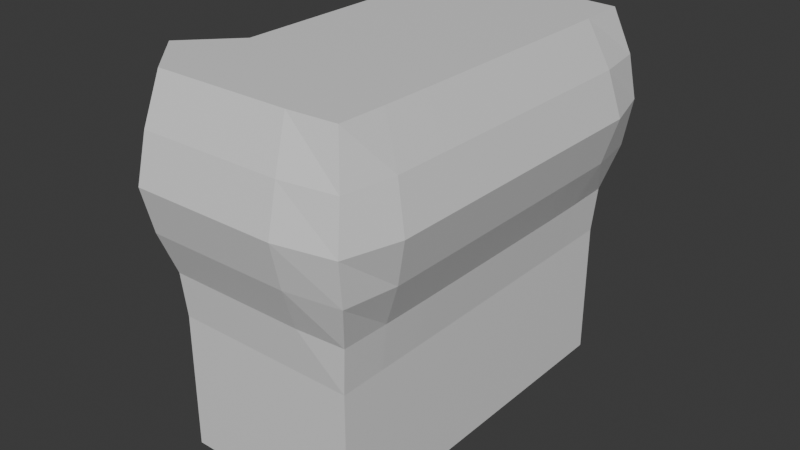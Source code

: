 # Source: half_bevel.blend  (saved by Blender 4.5.91; exported with 4.5.12 LTS)
import bpy
from mathutils import Matrix  # noqa: F401  (used for matrix-valued properties, if any)

bpy.ops.wm.read_factory_settings(use_empty=True)
scene = bpy.context.scene
scene.name = 'Scene'

# ---- collections
col_collection = bpy.data.collections.new('Collection'); scene.collection.children.link(col_collection)

# ---- materials (node trees are filled in below, after node groups)
mat_top_001 = bpy.data.materials.new('Top.001')
mat_top_001.alpha_threshold = 0.0
mat_top_001.roughness = 0.5
mat_top_001.line_color = (0.0, 0.0, 0.0, 1.0)
mat_sides_001 = bpy.data.materials.new('Sides.001')
mat_bottom_001 = bpy.data.materials.new('Bottom.001')

# ---- material node trees
mat_top_001.use_nodes = True; mat_top_001.node_tree.nodes.clear()
_N = mat_top_001.node_tree.nodes; _L = mat_top_001.node_tree.links
n0 = _N.new('ShaderNodeOutputMaterial'); n0.name = 'Material Output'; n0.location = (200, 100)
n1 = _N.new('ShaderNodeBsdfPrincipled'); n1.name = 'Principled BSDF'; n1.location = (-200, 100)
n1.inputs[3].default_value = 1.45
_L.new(n1.outputs[0], n0.inputs[0])
n0.is_active_output = True
mat_sides_001.use_nodes = True; mat_sides_001.node_tree.nodes.clear()
_N = mat_sides_001.node_tree.nodes; _L = mat_sides_001.node_tree.links
n0 = _N.new('ShaderNodeBsdfPrincipled'); n0.name = 'Principled BSDF'; n0.location = (-200, 100)
n1 = _N.new('ShaderNodeOutputMaterial'); n1.name = 'Material Output'; n1.location = (200, 100)
_L.new(n0.outputs[0], n1.inputs[0])
n1.is_active_output = True
mat_bottom_001.use_nodes = True; mat_bottom_001.node_tree.nodes.clear()
_N = mat_bottom_001.node_tree.nodes; _L = mat_bottom_001.node_tree.links
n0 = _N.new('ShaderNodeBsdfPrincipled'); n0.name = 'Principled BSDF'; n0.location = (-200, 100)
n1 = _N.new('ShaderNodeOutputMaterial'); n1.name = 'Material Output'; n1.location = (200, 100)
_L.new(n0.outputs[0], n1.inputs[0])
n1.is_active_output = True

# ---- world
world_world = bpy.data.worlds.new('World'); scene.world = world_world
world_world.use_nodes = True; world_world.node_tree.nodes.clear()
_N = world_world.node_tree.nodes; _L = world_world.node_tree.links
n0 = _N.new('ShaderNodeOutputWorld'); n0.name = 'World Output'; n0.location = (200, 100)
n1 = _N.new('ShaderNodeBackground'); n1.name = 'Background'; n1.location = (-200, 100)
n1.inputs[0].default_value = (0.05088, 0.05088, 0.05088, 1.0)
_L.new(n1.outputs[0], n0.inputs[0])
n0.is_active_output = True
world_world.color = (0.05088, 0.05088, 0.05088)
world_world.sun_shadow_jitter_overblur = 0.0

# ---- meshes
me_cube_001 = bpy.data.meshes.new('Cube.001')
me_cube_001.from_pydata([(0.5, -0.5, -0.5), (0.5102, -0.5063, 0.5), (0.5, 0.5, -0.5), (0.5102, 0.5063, 0.5), (0.0, 0.5, -0.5), (0.0, 0.5148, 0.5), (0.5102, 0.5063, 0.0), (0.5, 0.0, -0.5), (0.5148, 0.0, 0.5), (0.5102, -0.5063, 0.0), (0.0, -0.5, -0.5), (0.0, -0.5148, 0.5), (0.0, 0.0, 0.5), (0.0, 0.0, -0.5), (0.0, -0.5148, 0.0), (0.5148, 0.0, 0.0), (0.0, 0.5148, 0.0), (0.25, 0.5148, 0.5), (0.5, 0.5, -0.25), (0.5148, -0.25, 0.5), (0.5, -0.5, -0.25), (0.5576, 0.5678, 0.25), (0.5148, 0.25, 0.5), (0.5576, -0.5678, 0.25), (0.25, -0.5148, 0.5), (0.0, -0.25, 0.5), (0.0, 0.25, 0.5), (0.25, 0.0, 0.5), (0.25, -0.5148, 0.0), (0.0, -0.5, -0.25), (0.0, -0.6, 0.25), (0.5148, -0.25, 0.0), (0.5148, 0.25, 0.0), (0.5, 0.0, -0.25), (0.6, 0.0, 0.25), (0.25, 0.5148, 0.0), (0.0, 0.5, -0.25), (0.0, 0.6, 0.25), (0.25, 0.5, -0.25), (0.6, 0.2563, 0.25), (0.5, 0.25, -0.25), (0.5, -0.25, -0.25), (0.2512, -0.6, 0.25), (0.25, -0.5, -0.25), (0.25, 0.25, 0.5), (0.25, -0.25, 0.5), (0.6, -0.2563, 0.25), (0.2512, 0.6, 0.25), (0.3781, 0.5148, 0.5), (0.5136, -0.3765, 0.5), (0.5447, 0.5447, 0.125), (0.5148, 0.125, 0.5), (0.5447, -0.5447, 0.125), (0.125, -0.5148, 0.5), (0.125, -0.5148, 0.0), (0.0, -0.5678, 0.125), (0.5136, -0.3765, 0.0), (0.5148, 0.125, 0.0), (0.5678, 0.0, 0.125), (0.3781, 0.5148, 0.0), (0.0, 0.5678, 0.125), (0.125, 0.5148, 0.5), (0.5, 0.5, -0.125), (0.5148, -0.125, 0.5), (0.5, -0.5, -0.125), (0.5447, 0.5447, 0.375), (0.5136, 0.3765, 0.5), (0.5447, -0.5447, 0.375), (0.3781, -0.5148, 0.5), (0.3781, -0.5148, 0.0), (0.0, -0.5, -0.125), (0.0, -0.5678, 0.375), (0.5148, -0.125, 0.0), (0.5136, 0.3765, 0.0), (0.5, 0.0, -0.125), (0.5678, 0.0, 0.375), (0.125, 0.5148, 0.0), (0.0, 0.5, -0.125), (0.0, 0.5678, 0.375), (0.25, 0.5, -0.125), (0.6, 0.125, 0.25), (0.6, 0.4197, 0.25), (0.5678, 0.2515, 0.125), (0.5678, 0.2515, 0.375), (0.5, 0.25, -0.125), (0.5, -0.25, -0.125), (0.125, -0.6, 0.25), (0.4012, -0.6, 0.25), (0.2505, -0.5678, 0.125), (0.2505, -0.5678, 0.375), (0.25, -0.5, -0.125), (0.6, -0.4197, 0.25), (0.6, -0.125, 0.25), (0.5678, -0.2515, 0.125), (0.5678, -0.2515, 0.375), (0.4012, 0.6, 0.25), (0.125, 0.6, 0.25), (0.2505, 0.5678, 0.125), (0.2505, 0.5678, 0.375), (0.125, 0.5678, 0.375), (0.125, 0.5678, 0.125), (0.3967, 0.5678, 0.125), (0.5678, -0.125, 0.375), (0.5678, -0.125, 0.125), (0.5673, -0.4023, 0.125), (-0.125, -0.3813, 0.5), (0.3813, -0.125, 0.5), (0.3807, -0.3813, 0.5), (0.125, 0.3813, 0.5), (0.3807, 0.3813, 0.5), (0.3813, 0.125, 0.5), (-0.125, 0.3813, 0.5), (0.375, -0.5, -0.125), (0.3967, -0.5678, 0.375), (0.3967, -0.5678, 0.125), (0.125, -0.5678, 0.125), (0.5, -0.125, -0.125), (0.5, 0.375, -0.125), (0.5673, 0.4023, 0.375), (0.5673, 0.4023, 0.125), (0.5678, 0.125, 0.125), (0.125, 0.5, -0.125), (0.375, 0.5, -0.125), (0.5678, 0.125, 0.375), (0.5, 0.125, -0.125), (0.5, -0.375, -0.125), (0.125, -0.5678, 0.375), (0.125, -0.5, -0.125), (0.125, -0.3813, 0.5), (0.5673, -0.4023, 0.375), (0.3967, 0.5678, 0.375)], [], [(130, 48, 3, 65), (129, 49, 1, 67), (51, 110, 8), (127, 54, 14, 70), (126, 53, 11, 71), (125, 56, 9, 64), (124, 57, 15, 74), (123, 51, 8, 75), (122, 59, 6, 62), (122, 62, 18), (38, 79, 122), (40, 84, 124), (121, 76, 35, 79), (120, 80, 34, 58), (119, 81, 39, 82), (118, 66, 22, 83), (41, 85, 125), (117, 73, 32, 84), (29, 10, 43), (43, 90, 127), (116, 72, 31, 85), (115, 86, 30, 55), (114, 87, 42, 88), (113, 68, 24, 89), (2, 18, 40), (112, 69, 28, 90), (2, 7, 13, 4), (18, 2, 38), (51, 22, 110), (5, 111, 26, 108), (45, 128, 24, 107), (49, 19, 107), (104, 91, 23, 52), (103, 92, 46, 93), (102, 63, 19, 94), (101, 95, 21, 50), (100, 96, 47, 97), (99, 61, 17, 98), (96, 99, 98, 47), (37, 78, 99, 96), (78, 5, 61, 99), (76, 100, 97, 35), (16, 60, 100, 76), (60, 37, 96, 100), (59, 101, 50, 6), (35, 97, 101, 59), (97, 47, 95, 101), (92, 102, 94, 46), (34, 75, 102, 92), (75, 8, 63, 102), (72, 103, 93, 31), (15, 58, 103, 72), (58, 34, 92, 103), (56, 104, 52, 9), (31, 93, 104, 56), (93, 46, 91, 104), (41, 125, 20), (0, 43, 10), (0, 10, 13, 7), (27, 44, 26, 12), (108, 26, 44), (105, 11, 128, 25), (106, 8, 110, 27), (49, 107, 68, 1), (108, 44, 109, 17), (3, 48, 109, 66), (45, 107, 19, 106), (68, 107, 24), (17, 61, 108), (41, 0, 7), (110, 44, 27), (45, 27, 12, 25), (33, 7, 40), (7, 33, 41), (121, 38, 36), (40, 124, 33), (43, 127, 29), (64, 9, 69, 112), (4, 36, 38), (87, 113, 89, 42), (23, 67, 113, 87), (67, 1, 68, 113), (69, 114, 88, 28), (9, 52, 114, 69), (52, 23, 87, 114), (54, 115, 55, 14), (28, 88, 115, 54), (88, 42, 86, 115), (20, 0, 41), (74, 15, 72, 116), (128, 53, 24), (62, 6, 73, 117), (117, 40, 18), (0, 20, 43), (81, 118, 83, 39), (21, 65, 118, 81), (65, 3, 66, 118), (73, 119, 82, 32), (6, 50, 119, 73), (50, 21, 81, 119), (57, 120, 58, 15), (32, 82, 120, 57), (82, 39, 80, 120), (77, 16, 76, 121), (4, 38, 2), (38, 122, 18), (127, 70, 29), (121, 79, 38), (36, 77, 121), (79, 35, 59, 122), (80, 123, 75, 34), (39, 83, 123, 80), (83, 22, 51, 123), (117, 84, 40), (18, 62, 117), (84, 32, 57, 124), (116, 85, 41), (33, 74, 116), (85, 31, 56, 125), (86, 126, 71, 30), (42, 89, 126, 86), (89, 24, 53, 126), (112, 90, 43), (20, 64, 112), (90, 28, 54, 127), (53, 128, 11), (112, 43, 20), (48, 17, 109), (44, 110, 22, 109), (63, 8, 106), (45, 106, 27), (63, 106, 19), (66, 109, 22), (40, 7, 2), (91, 129, 67, 23), (46, 94, 129, 91), (94, 19, 49, 129), (95, 130, 65, 21), (47, 98, 130, 95), (98, 17, 48, 130), (124, 74, 33), (116, 41, 33), (25, 128, 45), (61, 5, 108), (125, 64, 20)])
me_cube_001.polygons.foreach_set('material_index', [1, 1, 0, 1, 1, 1, 1, 1, 1, 1, 1, 1, 1, 1, 1, 1, 1, 1, 1, 1, 1, 1, 1, 1, 1, 1, 2, 1, 0, 0, 0, 0, 1, 1, 1, 1, 1, 1, 1, 1, 1, 1, 1, 1, 1, 1, 1, 1, 1, 1, 1, 1, 1, 1, 1, 1, 1, 1, 2, 0, 0, 0, 0, 0, 0, 0, 0, 0, 0, 1, 0, 0, 1, 1, 1, 1, 1, 1, 1, 1, 1, 1, 1, 1, 1, 1, 1, 1, 1, 1, 0, 1, 1, 1, 1, 1, 1, 1, 1, 1, 1, 1, 1, 1, 1, 1, 1, 1, 1, 1, 1, 1, 1, 1, 1, 1, 1, 1, 1, 1, 1, 1, 1, 1, 1, 0, 1, 0, 0, 0, 0, 0, 0, 1, 1, 1, 1, 1, 1, 1, 1, 1, 0, 0, 1])
me_cube_001.materials.append(mat_top_001)
me_cube_001.materials.append(mat_sides_001)
me_cube_001.materials.append(mat_bottom_001)
me_cube_001.update()

# ---- objects
ob_cube_001 = bpy.data.objects.new('Cube.001', me_cube_001)

# ---- transforms, parenting, visibility, modifiers, constraints
ob_cube_001.location = (0.0, 0.0, 0.0)

# ---- collection membership
col_collection.objects.link(ob_cube_001)

# ---- scene / render settings (as saved in the file)
scene.frame_start = 1; scene.frame_end = 250; scene.frame_set(1)
scene.render.engine = 'BLENDER_EEVEE_NEXT'
bpy.context.view_layer.update()

# ---- added for rendering (the .blend has no active camera and no usable light): camera, sun
cam_auto = bpy.data.cameras.new('AutoCamera')
cam_auto.lens = 50.0
cam_auto.sensor_width = 36.0
cam_auto.clip_end = 1000.0
ob_auto_camera = bpy.data.objects.new('AutoCamera', cam_auto)
scene.collection.objects.link(ob_auto_camera)
ob_auto_camera.location = (1.83083, -1.91199, 1.27466)
ob_auto_camera.rotation_euler = (1.09748, -7.21219e-08, 0.694738)
scene.camera = ob_auto_camera
light_auto_sun = bpy.data.lights.new('AutoSun', 'SUN')
light_auto_sun.energy = 3.0
light_auto_sun.angle = 0.0523599
ob_auto_sun = bpy.data.objects.new('AutoSun', light_auto_sun)
scene.collection.objects.link(ob_auto_sun)
ob_auto_sun.rotation_euler = (0.872665, 0.174533, 0.523599)
bpy.context.view_layer.update()
